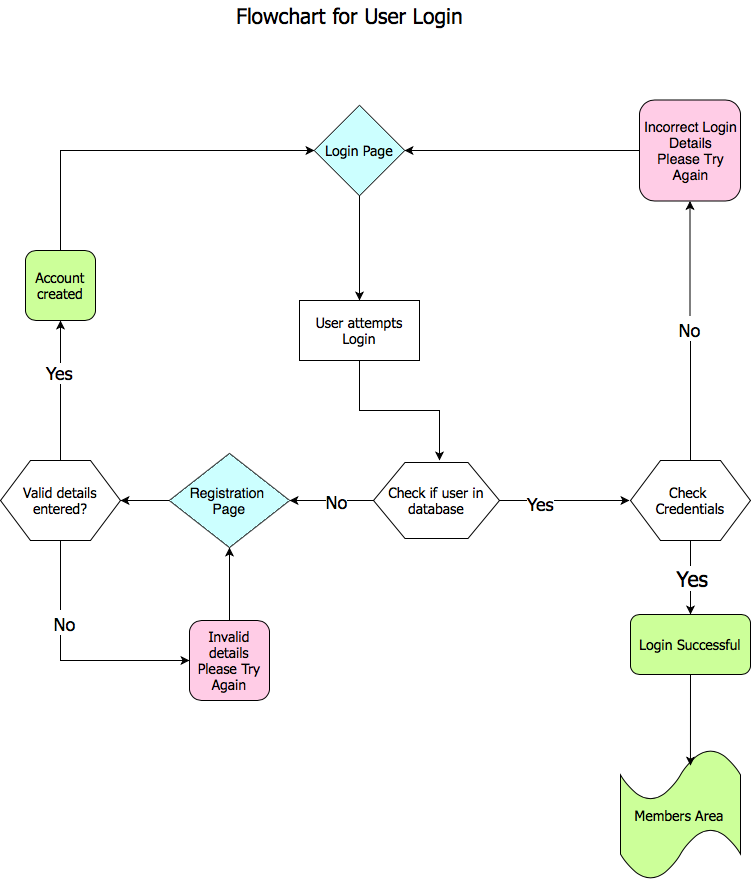

The diagram above was exported from draw.io. Its source (the exported page's mxGraphModel, read from the mxfile embedded in the PNG):
<mxGraphModel dx="1426" dy="819" grid="1" gridSize="10" guides="1" tooltips="1" connect="1" arrows="1" fold="1" page="1" pageScale="1" pageWidth="827" pageHeight="1169" math="0" shadow="0">
  <root>
    <mxCell id="0" />
    <mxCell id="1" parent="0" />
    <mxCell id="oPW7WAb9dJ62l859VZAL-6" style="edgeStyle=orthogonalEdgeStyle;rounded=0;orthogonalLoop=1;jettySize=auto;html=1;exitX=0.5;exitY=1;exitDx=0;exitDy=0;" edge="1" parent="1" source="oPW7WAb9dJ62l859VZAL-1">
      <mxGeometry relative="1" as="geometry">
        <mxPoint x="480" y="470" as="targetPoint" />
      </mxGeometry>
    </mxCell>
    <mxCell id="oPW7WAb9dJ62l859VZAL-1" value="User attempts Login" style="rounded=0;whiteSpace=wrap;html=1;fontFamily=Tahoma;fontSize=14;" vertex="1" parent="1">
      <mxGeometry x="340" y="310" width="120" height="60" as="geometry" />
    </mxCell>
    <mxCell id="oPW7WAb9dJ62l859VZAL-58" style="edgeStyle=orthogonalEdgeStyle;rounded=0;orthogonalLoop=1;jettySize=auto;html=1;exitX=0;exitY=0.5;exitDx=0;exitDy=0;fontFamily=Tahoma;fontSize=14;" edge="1" parent="1" source="oPW7WAb9dJ62l859VZAL-2" target="oPW7WAb9dJ62l859VZAL-7">
      <mxGeometry relative="1" as="geometry" />
    </mxCell>
    <mxCell id="oPW7WAb9dJ62l859VZAL-59" value="&lt;font style=&quot;font-size: 18px&quot;&gt;No&lt;/font&gt;" style="edgeLabel;html=1;align=center;verticalAlign=middle;resizable=0;points=[];fontSize=14;fontFamily=Tahoma;" vertex="1" connectable="0" parent="oPW7WAb9dJ62l859VZAL-58">
      <mxGeometry x="-0.0952" y="1" relative="1" as="geometry">
        <mxPoint as="offset" />
      </mxGeometry>
    </mxCell>
    <mxCell id="oPW7WAb9dJ62l859VZAL-64" style="edgeStyle=orthogonalEdgeStyle;rounded=0;orthogonalLoop=1;jettySize=auto;html=1;exitX=1;exitY=0.5;exitDx=0;exitDy=0;fontFamily=Tahoma;fontSize=14;" edge="1" parent="1" source="oPW7WAb9dJ62l859VZAL-2">
      <mxGeometry relative="1" as="geometry">
        <mxPoint x="670" y="510" as="targetPoint" />
      </mxGeometry>
    </mxCell>
    <mxCell id="oPW7WAb9dJ62l859VZAL-65" value="&lt;font style=&quot;font-size: 18px&quot;&gt;Yes&lt;/font&gt;" style="edgeLabel;html=1;align=center;verticalAlign=middle;resizable=0;points=[];fontSize=14;fontFamily=Tahoma;" vertex="1" connectable="0" parent="oPW7WAb9dJ62l859VZAL-64">
      <mxGeometry x="-0.3846" y="-3" relative="1" as="geometry">
        <mxPoint as="offset" />
      </mxGeometry>
    </mxCell>
    <mxCell id="oPW7WAb9dJ62l859VZAL-2" value="Check if user in database" style="shape=hexagon;perimeter=hexagonPerimeter2;whiteSpace=wrap;html=1;fontFamily=Tahoma;fontSize=14;" vertex="1" parent="1">
      <mxGeometry x="414" y="472" width="126" height="76" as="geometry" />
    </mxCell>
    <mxCell id="oPW7WAb9dJ62l859VZAL-60" style="edgeStyle=orthogonalEdgeStyle;rounded=0;orthogonalLoop=1;jettySize=auto;html=1;exitX=0;exitY=0.5;exitDx=0;exitDy=0;entryX=1;entryY=0.5;entryDx=0;entryDy=0;fontFamily=Tahoma;fontSize=14;" edge="1" parent="1" source="oPW7WAb9dJ62l859VZAL-7" target="oPW7WAb9dJ62l859VZAL-38">
      <mxGeometry relative="1" as="geometry" />
    </mxCell>
    <mxCell id="oPW7WAb9dJ62l859VZAL-7" value="Registration &lt;br&gt;Page" style="rhombus;whiteSpace=wrap;html=1;fillColor=#CCFFFF;fontSize=14;" vertex="1" parent="1">
      <mxGeometry x="210" y="463" width="120" height="94" as="geometry" />
    </mxCell>
    <mxCell id="oPW7WAb9dJ62l859VZAL-9" style="edgeStyle=orthogonalEdgeStyle;rounded=0;orthogonalLoop=1;jettySize=auto;html=1;exitX=0.5;exitY=1;exitDx=0;exitDy=0;entryX=0.5;entryY=0;entryDx=0;entryDy=0;" edge="1" parent="1" source="oPW7WAb9dJ62l859VZAL-8" target="oPW7WAb9dJ62l859VZAL-1">
      <mxGeometry relative="1" as="geometry" />
    </mxCell>
    <mxCell id="oPW7WAb9dJ62l859VZAL-8" value="Login Page" style="rhombus;whiteSpace=wrap;html=1;fillColor=#CCFFFF;labelPadding=5;fontSize=14;fontFamily=Tahoma;" vertex="1" parent="1">
      <mxGeometry x="355" y="115" width="90" height="90" as="geometry" />
    </mxCell>
    <mxCell id="oPW7WAb9dJ62l859VZAL-43" value="" style="edgeStyle=orthogonalEdgeStyle;rounded=0;orthogonalLoop=1;jettySize=auto;html=1;fontFamily=Tahoma;fontSize=21;" edge="1" parent="1" source="oPW7WAb9dJ62l859VZAL-10" target="oPW7WAb9dJ62l859VZAL-7">
      <mxGeometry relative="1" as="geometry" />
    </mxCell>
    <mxCell id="oPW7WAb9dJ62l859VZAL-10" value="Invalid details&lt;br style=&quot;font-size: 14px;&quot;&gt;Please Try Again" style="whiteSpace=wrap;html=1;aspect=fixed;fillColor=#FFCCE6;rounded=1;fontFamily=Tahoma;fontSize=14;" vertex="1" parent="1">
      <mxGeometry x="230" y="630" width="80" height="80" as="geometry" />
    </mxCell>
    <mxCell id="oPW7WAb9dJ62l859VZAL-45" style="edgeStyle=orthogonalEdgeStyle;rounded=0;orthogonalLoop=1;jettySize=auto;html=1;entryX=0;entryY=0.5;entryDx=0;entryDy=0;fontFamily=Tahoma;fontSize=21;" edge="1" parent="1" source="oPW7WAb9dJ62l859VZAL-11" target="oPW7WAb9dJ62l859VZAL-8">
      <mxGeometry relative="1" as="geometry">
        <Array as="points">
          <mxPoint x="101" y="160" />
        </Array>
      </mxGeometry>
    </mxCell>
    <mxCell id="oPW7WAb9dJ62l859VZAL-11" value="Account created" style="whiteSpace=wrap;html=1;aspect=fixed;rounded=1;fillColor=#CCFF99;fontFamily=Tahoma;fontSize=14;" vertex="1" parent="1">
      <mxGeometry x="66" y="260" width="70" height="70" as="geometry" />
    </mxCell>
    <mxCell id="oPW7WAb9dJ62l859VZAL-19" value="Members Area" style="shape=tape;whiteSpace=wrap;html=1;fillColor=#CCFF99;fontFamily=Tahoma;fontSize=14;spacingTop=12;spacingLeft=5;spacingBottom=11;spacingRight=7;spacing=-3;" vertex="1" parent="1">
      <mxGeometry x="661" y="758" width="120" height="132" as="geometry" />
    </mxCell>
    <mxCell id="oPW7WAb9dJ62l859VZAL-24" style="edgeStyle=orthogonalEdgeStyle;rounded=0;orthogonalLoop=1;jettySize=auto;html=1;exitX=0.5;exitY=1;exitDx=0;exitDy=0;entryX=0.5;entryY=0;entryDx=0;entryDy=0;" edge="1" parent="1" source="oPW7WAb9dJ62l859VZAL-21" target="oPW7WAb9dJ62l859VZAL-23">
      <mxGeometry relative="1" as="geometry" />
    </mxCell>
    <mxCell id="oPW7WAb9dJ62l859VZAL-36" value="Yes" style="edgeLabel;html=1;align=center;verticalAlign=middle;resizable=0;points=[];fontSize=21;fontFamily=Tahoma;" vertex="1" connectable="0" parent="oPW7WAb9dJ62l859VZAL-24">
      <mxGeometry y="1" relative="1" as="geometry">
        <mxPoint as="offset" />
      </mxGeometry>
    </mxCell>
    <mxCell id="oPW7WAb9dJ62l859VZAL-48" style="edgeStyle=orthogonalEdgeStyle;rounded=0;orthogonalLoop=1;jettySize=auto;html=1;exitX=0.5;exitY=0;exitDx=0;exitDy=0;entryX=0.5;entryY=1;entryDx=0;entryDy=0;fontFamily=Tahoma;fontSize=21;" edge="1" parent="1" source="oPW7WAb9dJ62l859VZAL-21" target="oPW7WAb9dJ62l859VZAL-47">
      <mxGeometry relative="1" as="geometry" />
    </mxCell>
    <mxCell id="oPW7WAb9dJ62l859VZAL-49" value="&lt;font style=&quot;font-size: 18px&quot;&gt;No&lt;/font&gt;" style="edgeLabel;html=1;align=center;verticalAlign=middle;resizable=0;points=[];fontSize=21;fontFamily=Tahoma;" vertex="1" connectable="0" parent="oPW7WAb9dJ62l859VZAL-48">
      <mxGeometry x="0.0219" y="1" relative="1" as="geometry">
        <mxPoint as="offset" />
      </mxGeometry>
    </mxCell>
    <mxCell id="oPW7WAb9dJ62l859VZAL-21" value="Check &lt;br&gt;Credentials" style="shape=hexagon;perimeter=hexagonPerimeter2;whiteSpace=wrap;html=1;fontSize=14;fontFamily=Tahoma;" vertex="1" parent="1">
      <mxGeometry x="671" y="470" width="120" height="80" as="geometry" />
    </mxCell>
    <mxCell id="oPW7WAb9dJ62l859VZAL-25" style="edgeStyle=orthogonalEdgeStyle;rounded=0;orthogonalLoop=1;jettySize=auto;html=1;exitX=0.5;exitY=1;exitDx=0;exitDy=0;entryX=0.583;entryY=0.13;entryDx=0;entryDy=0;entryPerimeter=0;" edge="1" parent="1" source="oPW7WAb9dJ62l859VZAL-23" target="oPW7WAb9dJ62l859VZAL-19">
      <mxGeometry relative="1" as="geometry" />
    </mxCell>
    <mxCell id="oPW7WAb9dJ62l859VZAL-23" value="Login Successful" style="rounded=1;whiteSpace=wrap;html=1;glass=0;fillColor=#CCFF99;fontFamily=Tahoma;fontSize=14;" vertex="1" parent="1">
      <mxGeometry x="671" y="624" width="120" height="60" as="geometry" />
    </mxCell>
    <mxCell id="oPW7WAb9dJ62l859VZAL-26" value="Flowchart for User Login" style="text;html=1;align=center;verticalAlign=middle;resizable=0;points=[];autosize=1;fontFamily=Tahoma;fontSize=21;fontStyle=0" vertex="1" parent="1">
      <mxGeometry x="270" y="10" width="240" height="30" as="geometry" />
    </mxCell>
    <mxCell id="oPW7WAb9dJ62l859VZAL-41" style="edgeStyle=orthogonalEdgeStyle;rounded=0;orthogonalLoop=1;jettySize=auto;html=1;exitX=0.5;exitY=1;exitDx=0;exitDy=0;entryX=0;entryY=0.5;entryDx=0;entryDy=0;fontFamily=Tahoma;fontSize=21;" edge="1" parent="1" source="oPW7WAb9dJ62l859VZAL-38" target="oPW7WAb9dJ62l859VZAL-10">
      <mxGeometry relative="1" as="geometry" />
    </mxCell>
    <mxCell id="oPW7WAb9dJ62l859VZAL-42" value="&lt;font style=&quot;font-size: 18px&quot;&gt;No&lt;/font&gt;" style="edgeLabel;html=1;align=center;verticalAlign=middle;resizable=0;points=[];fontSize=21;fontFamily=Tahoma;" vertex="1" connectable="0" parent="oPW7WAb9dJ62l859VZAL-41">
      <mxGeometry x="-0.3467" y="3" relative="1" as="geometry">
        <mxPoint as="offset" />
      </mxGeometry>
    </mxCell>
    <mxCell id="oPW7WAb9dJ62l859VZAL-61" style="edgeStyle=orthogonalEdgeStyle;rounded=0;orthogonalLoop=1;jettySize=auto;html=1;exitX=0.5;exitY=0;exitDx=0;exitDy=0;entryX=0.5;entryY=1;entryDx=0;entryDy=0;fontFamily=Tahoma;fontSize=14;" edge="1" parent="1" source="oPW7WAb9dJ62l859VZAL-38" target="oPW7WAb9dJ62l859VZAL-11">
      <mxGeometry relative="1" as="geometry" />
    </mxCell>
    <mxCell id="oPW7WAb9dJ62l859VZAL-62" value="&lt;font style=&quot;font-size: 18px&quot;&gt;Yes&lt;/font&gt;" style="edgeLabel;html=1;align=center;verticalAlign=middle;resizable=0;points=[];fontSize=14;fontFamily=Tahoma;" vertex="1" connectable="0" parent="oPW7WAb9dJ62l859VZAL-61">
      <mxGeometry x="0.2571" y="2" relative="1" as="geometry">
        <mxPoint as="offset" />
      </mxGeometry>
    </mxCell>
    <mxCell id="oPW7WAb9dJ62l859VZAL-38" value="&lt;font style=&quot;font-size: 14px;&quot;&gt;Valid details entered?&lt;/font&gt;" style="shape=hexagon;perimeter=hexagonPerimeter2;whiteSpace=wrap;html=1;rounded=0;glass=0;fillColor=#FFFFFF;fontFamily=Tahoma;fontSize=14;" vertex="1" parent="1">
      <mxGeometry x="41" y="470" width="120" height="80" as="geometry" />
    </mxCell>
    <mxCell id="oPW7WAb9dJ62l859VZAL-50" style="edgeStyle=orthogonalEdgeStyle;rounded=0;orthogonalLoop=1;jettySize=auto;html=1;exitX=0;exitY=0.5;exitDx=0;exitDy=0;entryX=1;entryY=0.5;entryDx=0;entryDy=0;fontFamily=Tahoma;fontSize=21;" edge="1" parent="1" source="oPW7WAb9dJ62l859VZAL-47" target="oPW7WAb9dJ62l859VZAL-8">
      <mxGeometry relative="1" as="geometry" />
    </mxCell>
    <mxCell id="oPW7WAb9dJ62l859VZAL-47" value="Incorrect Login Details&lt;br style=&quot;font-size: 14px;&quot;&gt;Please Try Again" style="whiteSpace=wrap;html=1;aspect=fixed;fillColor=#FFCCE6;rounded=1;spacingTop=1;spacing=4;spacingLeft=2;spacingBottom=2;fontSize=14;" vertex="1" parent="1">
      <mxGeometry x="680" y="109.5" width="101" height="101" as="geometry" />
    </mxCell>
  </root>
</mxGraphModel>